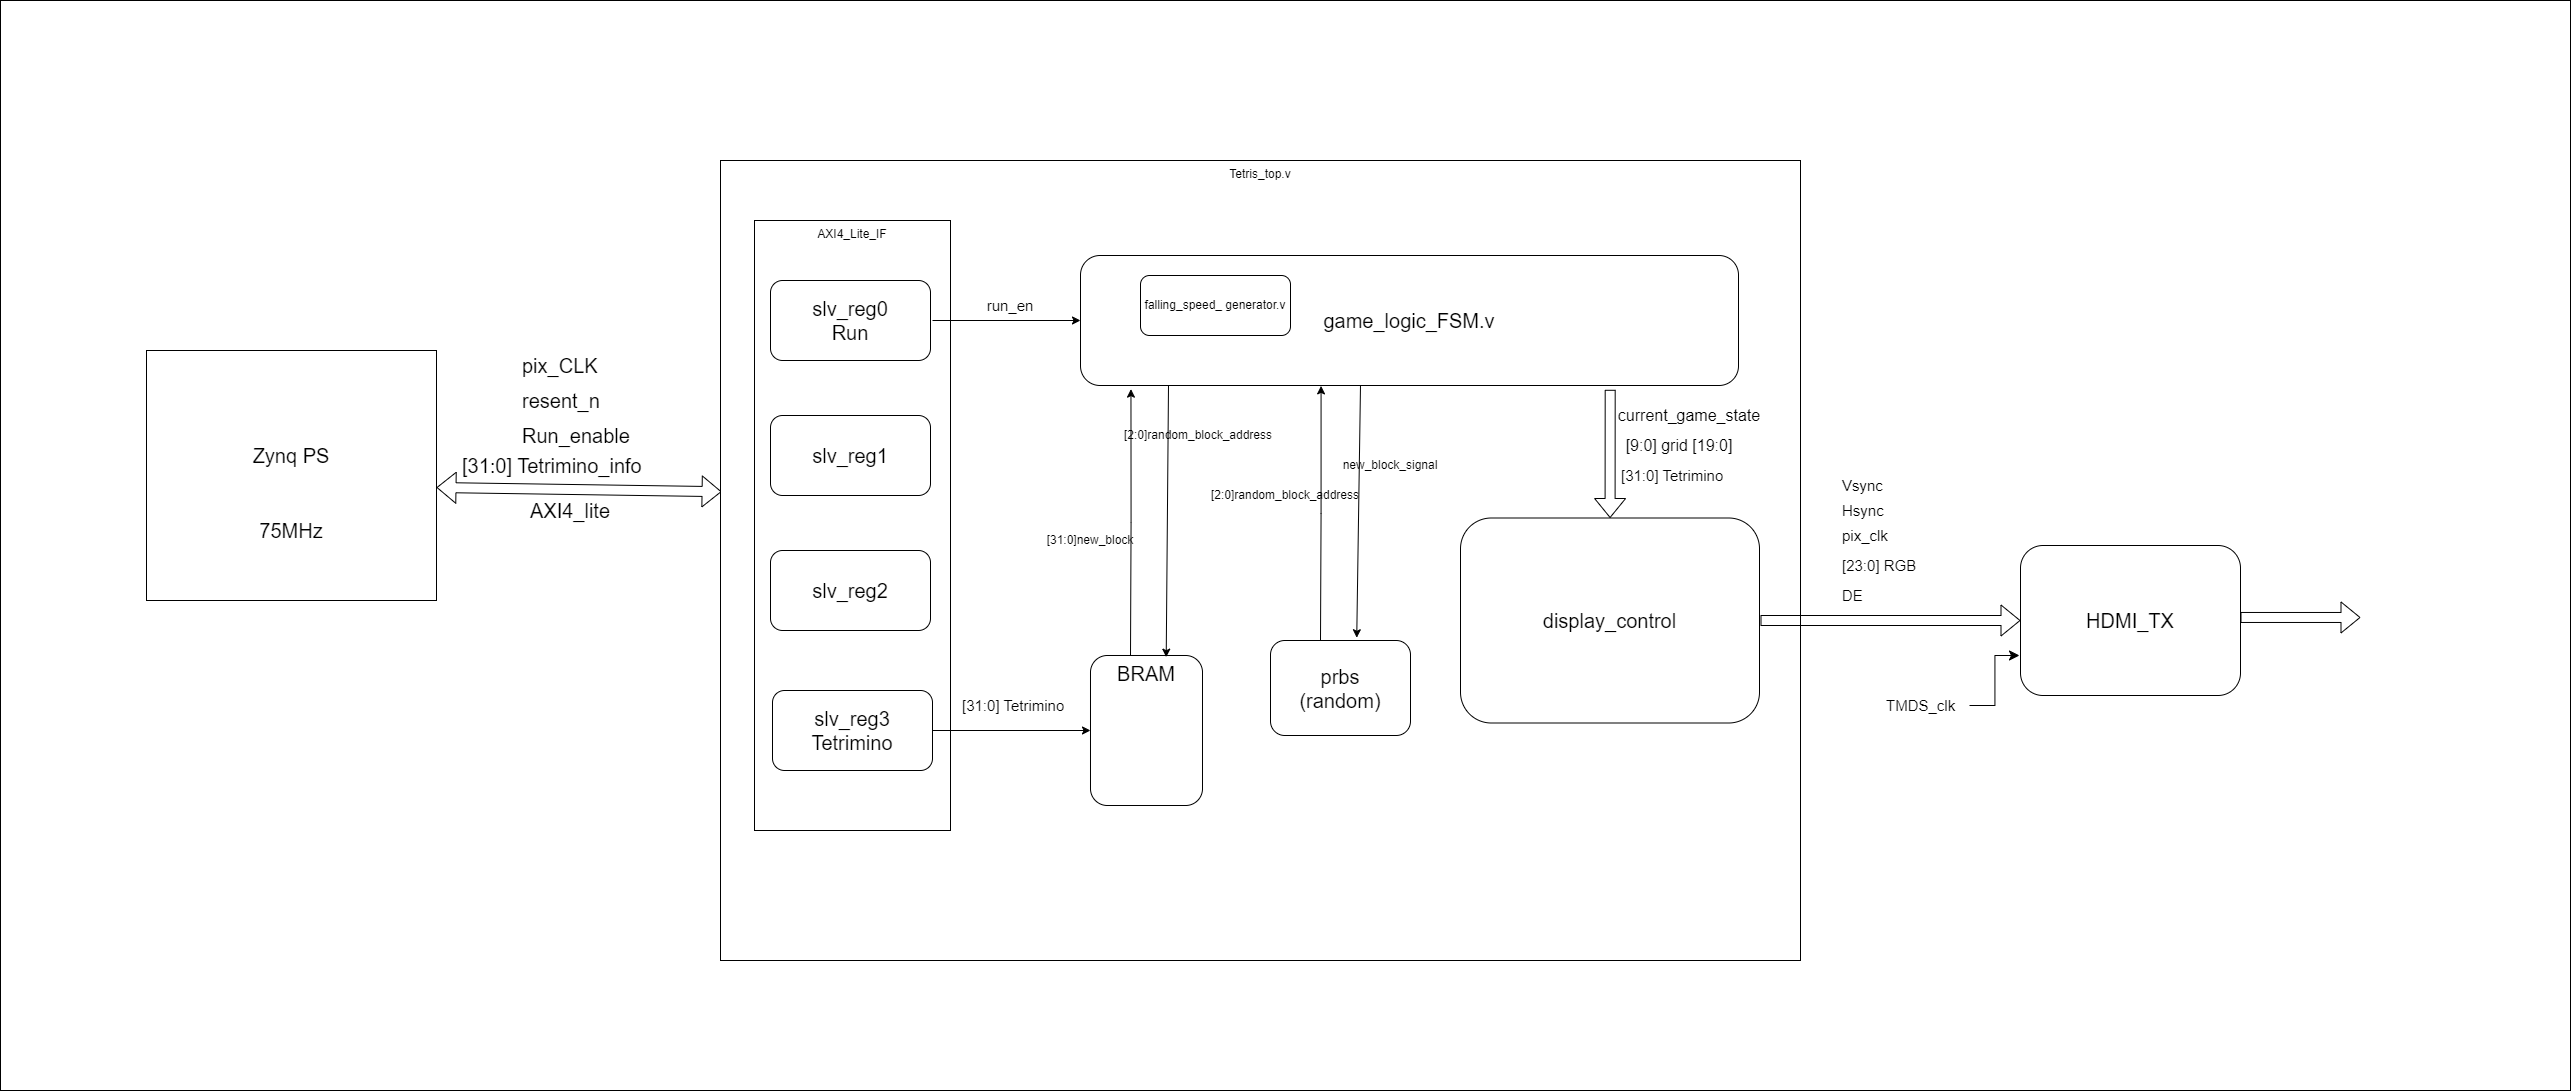

The diagram above was exported from draw.io. Its source (the exported page's mxGraphModel, read from the mxfile embedded in the PNG):
<mxGraphModel dx="917" dy="1187" grid="1" gridSize="10" guides="1" tooltips="1" connect="1" arrows="1" fold="1" page="1" pageScale="1" pageWidth="827" pageHeight="1169" math="0" shadow="0">
  <root>
    <mxCell id="0" />
    <mxCell id="1" parent="0" />
    <mxCell id="5FR2Nph_SsH-C29TEwTk-1" value="" style="rounded=0;whiteSpace=wrap;html=1;" parent="1" vertex="1">
      <mxGeometry x="900" y="40" width="2570" height="1090" as="geometry" />
    </mxCell>
    <mxCell id="WizWDDsFSGfC_ZKCGdqg-2" value="" style="rounded=0;whiteSpace=wrap;html=1;" parent="1" vertex="1">
      <mxGeometry x="1046" y="390" width="290" height="250" as="geometry" />
    </mxCell>
    <mxCell id="WizWDDsFSGfC_ZKCGdqg-3" value="Zynq PS" style="text;html=1;strokeColor=none;fillColor=none;align=center;verticalAlign=middle;whiteSpace=wrap;rounded=0;fontSize=20;" parent="1" vertex="1">
      <mxGeometry x="1141" y="480" width="100" height="30" as="geometry" />
    </mxCell>
    <mxCell id="WizWDDsFSGfC_ZKCGdqg-4" value="75MHz" style="text;html=1;strokeColor=none;fillColor=none;align=center;verticalAlign=middle;whiteSpace=wrap;rounded=0;fontSize=20;" parent="1" vertex="1">
      <mxGeometry x="1161" y="555" width="60" height="30" as="geometry" />
    </mxCell>
    <mxCell id="WizWDDsFSGfC_ZKCGdqg-5" value="" style="shape=flexArrow;endArrow=classic;startArrow=classic;html=1;rounded=0;entryX=0.001;entryY=0.414;entryDx=0;entryDy=0;entryPerimeter=0;exitX=1;exitY=0.548;exitDx=0;exitDy=0;exitPerimeter=0;" parent="1" source="WizWDDsFSGfC_ZKCGdqg-2" target="WizWDDsFSGfC_ZKCGdqg-6" edge="1">
      <mxGeometry width="100" height="100" relative="1" as="geometry">
        <mxPoint x="1360" y="540" as="sourcePoint" />
        <mxPoint x="1550" y="535.6818181818182" as="targetPoint" />
      </mxGeometry>
    </mxCell>
    <mxCell id="WizWDDsFSGfC_ZKCGdqg-6" value="Tetris_top.v" style="rounded=0;whiteSpace=wrap;html=1;verticalAlign=top;" parent="1" vertex="1">
      <mxGeometry x="1620" y="200" width="1080" height="800" as="geometry" />
    </mxCell>
    <mxCell id="WizWDDsFSGfC_ZKCGdqg-8" value="AXI4_lite" style="text;html=1;strokeColor=none;fillColor=none;align=center;verticalAlign=middle;whiteSpace=wrap;rounded=0;fontSize=20;" parent="1" vertex="1">
      <mxGeometry x="1440" y="535" width="60" height="30" as="geometry" />
    </mxCell>
    <mxCell id="WizWDDsFSGfC_ZKCGdqg-9" value="AXI4_Lite_IF" style="rounded=0;whiteSpace=wrap;html=1;verticalAlign=top;" parent="1" vertex="1">
      <mxGeometry x="1654" y="260" width="196" height="610" as="geometry" />
    </mxCell>
    <mxCell id="WizWDDsFSGfC_ZKCGdqg-10" value="slv_reg0&lt;br&gt;Run" style="rounded=1;whiteSpace=wrap;html=1;fontSize=20;" parent="1" vertex="1">
      <mxGeometry x="1670" y="320" width="160" height="80" as="geometry" />
    </mxCell>
    <mxCell id="WizWDDsFSGfC_ZKCGdqg-11" value="slv_reg1" style="rounded=1;whiteSpace=wrap;html=1;fontSize=20;" parent="1" vertex="1">
      <mxGeometry x="1670" y="455" width="160" height="80" as="geometry" />
    </mxCell>
    <mxCell id="WizWDDsFSGfC_ZKCGdqg-12" value="slv_reg2" style="rounded=1;whiteSpace=wrap;html=1;fontSize=20;" parent="1" vertex="1">
      <mxGeometry x="1670" y="590" width="160" height="80" as="geometry" />
    </mxCell>
    <mxCell id="WizWDDsFSGfC_ZKCGdqg-13" value="slv_reg3&lt;br&gt;Tetrimino" style="rounded=1;whiteSpace=wrap;html=1;fontSize=20;" parent="1" vertex="1">
      <mxGeometry x="1672" y="730" width="160" height="80" as="geometry" />
    </mxCell>
    <mxCell id="WizWDDsFSGfC_ZKCGdqg-15" value="game_logic_FSM.v" style="rounded=1;whiteSpace=wrap;html=1;fontSize=20;" parent="1" vertex="1">
      <mxGeometry x="1980" y="295" width="658" height="130" as="geometry" />
    </mxCell>
    <mxCell id="WizWDDsFSGfC_ZKCGdqg-16" value="HDMI_TX" style="rounded=1;whiteSpace=wrap;html=1;fontSize=20;" parent="1" vertex="1">
      <mxGeometry x="2920" y="585" width="220" height="150" as="geometry" />
    </mxCell>
    <mxCell id="WizWDDsFSGfC_ZKCGdqg-17" value="&lt;font style=&quot;font-size: 20px;&quot;&gt;BRAM&lt;/font&gt;" style="rounded=1;whiteSpace=wrap;html=1;fontSize=20;verticalAlign=top;" parent="1" vertex="1">
      <mxGeometry x="1990" y="695" width="112" height="150" as="geometry" />
    </mxCell>
    <mxCell id="WizWDDsFSGfC_ZKCGdqg-19" value="" style="endArrow=classic;html=1;rounded=0;" parent="1" target="WizWDDsFSGfC_ZKCGdqg-15" edge="1">
      <mxGeometry width="50" height="50" relative="1" as="geometry">
        <mxPoint x="1832" y="360" as="sourcePoint" />
        <mxPoint x="1882" y="310" as="targetPoint" />
      </mxGeometry>
    </mxCell>
    <mxCell id="WizWDDsFSGfC_ZKCGdqg-20" value="" style="endArrow=classic;html=1;rounded=0;" parent="1" target="WizWDDsFSGfC_ZKCGdqg-17" edge="1">
      <mxGeometry width="50" height="50" relative="1" as="geometry">
        <mxPoint x="1832" y="770" as="sourcePoint" />
        <mxPoint x="1882" y="720" as="targetPoint" />
      </mxGeometry>
    </mxCell>
    <mxCell id="WizWDDsFSGfC_ZKCGdqg-21" value="&lt;font style=&quot;font-size: 20px;&quot;&gt;[31:0] Tetrimino_info&lt;/font&gt;" style="text;html=1;strokeColor=none;fillColor=none;align=left;verticalAlign=middle;whiteSpace=wrap;rounded=0;" parent="1" vertex="1">
      <mxGeometry x="1360" y="490" width="220" height="30" as="geometry" />
    </mxCell>
    <mxCell id="WizWDDsFSGfC_ZKCGdqg-23" value="&lt;span style=&quot;font-size: 20px;&quot;&gt;Run_enable&lt;/span&gt;" style="text;html=1;strokeColor=none;fillColor=none;align=left;verticalAlign=middle;whiteSpace=wrap;rounded=0;" parent="1" vertex="1">
      <mxGeometry x="1420" y="460" width="60" height="30" as="geometry" />
    </mxCell>
    <mxCell id="WizWDDsFSGfC_ZKCGdqg-25" value="" style="shape=flexArrow;endArrow=classic;html=1;rounded=0;exitX=0.805;exitY=1.033;exitDx=0;exitDy=0;exitPerimeter=0;" parent="1" source="WizWDDsFSGfC_ZKCGdqg-15" target="WizWDDsFSGfC_ZKCGdqg-26" edge="1">
      <mxGeometry width="50" height="50" relative="1" as="geometry">
        <mxPoint x="2389.9999999999995" y="424.9999999999999" as="sourcePoint" />
        <mxPoint x="2390.04" y="493.89" as="targetPoint" />
      </mxGeometry>
    </mxCell>
    <mxCell id="WizWDDsFSGfC_ZKCGdqg-26" value="display_control" style="rounded=1;whiteSpace=wrap;html=1;fontSize=20;" parent="1" vertex="1">
      <mxGeometry x="2360" y="557.5" width="299" height="205" as="geometry" />
    </mxCell>
    <mxCell id="WizWDDsFSGfC_ZKCGdqg-27" value="" style="shape=flexArrow;endArrow=classic;html=1;rounded=0;entryX=0;entryY=0.5;entryDx=0;entryDy=0;" parent="1" target="WizWDDsFSGfC_ZKCGdqg-16" edge="1">
      <mxGeometry width="50" height="50" relative="1" as="geometry">
        <mxPoint x="2660" y="660" as="sourcePoint" />
        <mxPoint x="2650" y="610" as="targetPoint" />
      </mxGeometry>
    </mxCell>
    <mxCell id="WizWDDsFSGfC_ZKCGdqg-28" value="" style="shape=flexArrow;endArrow=classic;html=1;rounded=0;" parent="1" edge="1">
      <mxGeometry width="50" height="50" relative="1" as="geometry">
        <mxPoint x="3140" y="656.97" as="sourcePoint" />
        <mxPoint x="3260" y="656.97" as="targetPoint" />
      </mxGeometry>
    </mxCell>
    <mxCell id="WizWDDsFSGfC_ZKCGdqg-30" value="&lt;span style=&quot;font-size: 20px;&quot;&gt;resent_n&lt;/span&gt;" style="text;html=1;strokeColor=none;fillColor=none;align=left;verticalAlign=middle;whiteSpace=wrap;rounded=0;" parent="1" vertex="1">
      <mxGeometry x="1420" y="425" width="60" height="30" as="geometry" />
    </mxCell>
    <mxCell id="WizWDDsFSGfC_ZKCGdqg-31" value="&lt;span style=&quot;font-size: 20px;&quot;&gt;pix_CLK&lt;/span&gt;" style="text;html=1;strokeColor=none;fillColor=none;align=left;verticalAlign=middle;whiteSpace=wrap;rounded=0;" parent="1" vertex="1">
      <mxGeometry x="1420" y="390" width="60" height="30" as="geometry" />
    </mxCell>
    <mxCell id="WizWDDsFSGfC_ZKCGdqg-32" value="&lt;font style=&quot;font-size: 15px;&quot;&gt;[31:0] Tetrimino&lt;/font&gt;" style="text;html=1;strokeColor=none;fillColor=none;align=left;verticalAlign=middle;whiteSpace=wrap;rounded=0;fontSize=11;" parent="1" vertex="1">
      <mxGeometry x="1860" y="730" width="110" height="30" as="geometry" />
    </mxCell>
    <mxCell id="WizWDDsFSGfC_ZKCGdqg-33" value="&lt;font style=&quot;font-size: 15px;&quot;&gt;run_en&lt;/font&gt;" style="text;html=1;strokeColor=none;fillColor=none;align=center;verticalAlign=middle;whiteSpace=wrap;rounded=0;" parent="1" vertex="1">
      <mxGeometry x="1880" y="330" width="60" height="30" as="geometry" />
    </mxCell>
    <mxCell id="WizWDDsFSGfC_ZKCGdqg-34" value="current_game_state" style="text;html=1;strokeColor=none;fillColor=none;align=center;verticalAlign=middle;whiteSpace=wrap;rounded=0;fontSize=16;" parent="1" vertex="1">
      <mxGeometry x="2519" y="440" width="140" height="30" as="geometry" />
    </mxCell>
    <mxCell id="WizWDDsFSGfC_ZKCGdqg-35" value="[9:0] grid [19:0]" style="text;html=1;strokeColor=none;fillColor=none;align=center;verticalAlign=middle;whiteSpace=wrap;rounded=0;fontSize=16;" parent="1" vertex="1">
      <mxGeometry x="2509" y="470" width="140" height="30" as="geometry" />
    </mxCell>
    <mxCell id="WizWDDsFSGfC_ZKCGdqg-36" value="&lt;font style=&quot;font-size: 15px;&quot;&gt;[31:0] Tetrimino&lt;/font&gt;" style="text;html=1;strokeColor=none;fillColor=none;align=left;verticalAlign=middle;whiteSpace=wrap;rounded=0;fontSize=11;" parent="1" vertex="1">
      <mxGeometry x="2519" y="500" width="110" height="30" as="geometry" />
    </mxCell>
    <mxCell id="WizWDDsFSGfC_ZKCGdqg-37" value="&lt;font style=&quot;font-size: 15px;&quot;&gt;[23:0] RGB&lt;/font&gt;" style="text;html=1;strokeColor=none;fillColor=none;align=left;verticalAlign=middle;whiteSpace=wrap;rounded=0;fontSize=11;" parent="1" vertex="1">
      <mxGeometry x="2740" y="590" width="110" height="30" as="geometry" />
    </mxCell>
    <mxCell id="WizWDDsFSGfC_ZKCGdqg-38" value="&lt;span style=&quot;font-size: 15px;&quot;&gt;pix_clk&lt;/span&gt;" style="text;html=1;strokeColor=none;fillColor=none;align=left;verticalAlign=middle;whiteSpace=wrap;rounded=0;fontSize=11;" parent="1" vertex="1">
      <mxGeometry x="2740" y="560" width="110" height="30" as="geometry" />
    </mxCell>
    <mxCell id="WizWDDsFSGfC_ZKCGdqg-39" value="&lt;span style=&quot;font-size: 15px;&quot;&gt;Hsync&lt;/span&gt;" style="text;html=1;strokeColor=none;fillColor=none;align=left;verticalAlign=middle;whiteSpace=wrap;rounded=0;fontSize=11;" parent="1" vertex="1">
      <mxGeometry x="2740" y="535" width="110" height="30" as="geometry" />
    </mxCell>
    <mxCell id="WizWDDsFSGfC_ZKCGdqg-40" value="&lt;span style=&quot;font-size: 15px;&quot;&gt;Vsync&lt;/span&gt;" style="text;html=1;strokeColor=none;fillColor=none;align=left;verticalAlign=middle;whiteSpace=wrap;rounded=0;fontSize=11;" parent="1" vertex="1">
      <mxGeometry x="2740" y="510" width="110" height="30" as="geometry" />
    </mxCell>
    <mxCell id="WizWDDsFSGfC_ZKCGdqg-41" value="&lt;span style=&quot;font-size: 15px;&quot;&gt;DE&lt;/span&gt;" style="text;html=1;strokeColor=none;fillColor=none;align=left;verticalAlign=middle;whiteSpace=wrap;rounded=0;fontSize=11;" parent="1" vertex="1">
      <mxGeometry x="2740" y="620" width="110" height="30" as="geometry" />
    </mxCell>
    <mxCell id="WizWDDsFSGfC_ZKCGdqg-44" value="" style="edgeStyle=elbowEdgeStyle;elbow=horizontal;endArrow=classic;html=1;curved=0;rounded=0;endSize=8;startSize=8;" parent="1" edge="1">
      <mxGeometry width="50" height="50" relative="1" as="geometry">
        <mxPoint x="2869" y="745" as="sourcePoint" />
        <mxPoint x="2919" y="695" as="targetPoint" />
      </mxGeometry>
    </mxCell>
    <mxCell id="WizWDDsFSGfC_ZKCGdqg-45" value="&lt;font style=&quot;font-size: 15px;&quot;&gt;TMDS_clk&lt;/font&gt;" style="text;html=1;strokeColor=none;fillColor=none;align=left;verticalAlign=middle;whiteSpace=wrap;rounded=0;fontSize=11;" parent="1" vertex="1">
      <mxGeometry x="2784" y="730" width="110" height="30" as="geometry" />
    </mxCell>
    <mxCell id="zkCIde0L86LLSmo18_b7-4" style="edgeStyle=orthogonalEdgeStyle;rounded=0;orthogonalLoop=1;jettySize=auto;html=1;exitX=0.5;exitY=0;exitDx=0;exitDy=0;entryX=0.396;entryY=1.003;entryDx=0;entryDy=0;entryPerimeter=0;" parent="1" edge="1">
      <mxGeometry relative="1" as="geometry">
        <mxPoint x="2220" y="680" as="sourcePoint" />
        <mxPoint x="2220.5679999999998" y="425.3900000000001" as="targetPoint" />
      </mxGeometry>
    </mxCell>
    <mxCell id="zkCIde0L86LLSmo18_b7-1" value="prbs&lt;br&gt;(random)" style="rounded=1;whiteSpace=wrap;html=1;fontSize=20;" parent="1" vertex="1">
      <mxGeometry x="2170" y="680" width="140" height="95" as="geometry" />
    </mxCell>
    <mxCell id="o2IwjGBOPZr95Spm8t5U-1" style="edgeStyle=orthogonalEdgeStyle;rounded=0;orthogonalLoop=1;jettySize=auto;html=1;exitX=0.5;exitY=0;exitDx=0;exitDy=0;entryX=0.101;entryY=1.028;entryDx=0;entryDy=0;entryPerimeter=0;" edge="1" parent="1">
      <mxGeometry relative="1" as="geometry">
        <mxPoint x="2030" y="695" as="sourcePoint" />
        <mxPoint x="2030.458" y="428.6399999999999" as="targetPoint" />
      </mxGeometry>
    </mxCell>
    <mxCell id="o2IwjGBOPZr95Spm8t5U-2" value="" style="endArrow=classic;html=1;rounded=0;entryX=0.676;entryY=0.011;entryDx=0;entryDy=0;entryPerimeter=0;" edge="1" parent="1" target="WizWDDsFSGfC_ZKCGdqg-17">
      <mxGeometry width="50" height="50" relative="1" as="geometry">
        <mxPoint x="2068" y="425" as="sourcePoint" />
        <mxPoint x="2118" y="375" as="targetPoint" />
      </mxGeometry>
    </mxCell>
    <mxCell id="o2IwjGBOPZr95Spm8t5U-3" value="" style="endArrow=classic;html=1;rounded=0;entryX=0.616;entryY=-0.029;entryDx=0;entryDy=0;entryPerimeter=0;" edge="1" parent="1" target="zkCIde0L86LLSmo18_b7-1">
      <mxGeometry width="50" height="50" relative="1" as="geometry">
        <mxPoint x="2260" y="425" as="sourcePoint" />
        <mxPoint x="2310" y="375" as="targetPoint" />
      </mxGeometry>
    </mxCell>
    <mxCell id="o2IwjGBOPZr95Spm8t5U-4" value="falling_speed_ generator.v" style="rounded=1;whiteSpace=wrap;html=1;" vertex="1" parent="1">
      <mxGeometry x="2040" y="315" width="150" height="60" as="geometry" />
    </mxCell>
    <mxCell id="o2IwjGBOPZr95Spm8t5U-5" value="new_block_signal" style="text;html=1;strokeColor=none;fillColor=none;align=center;verticalAlign=middle;whiteSpace=wrap;rounded=0;" vertex="1" parent="1">
      <mxGeometry x="2260" y="490" width="60" height="30" as="geometry" />
    </mxCell>
    <mxCell id="o2IwjGBOPZr95Spm8t5U-6" value="[2:0]random_block_address" style="text;html=1;strokeColor=none;fillColor=none;align=center;verticalAlign=middle;whiteSpace=wrap;rounded=0;" vertex="1" parent="1">
      <mxGeometry x="2155" y="520" width="60" height="30" as="geometry" />
    </mxCell>
    <mxCell id="o2IwjGBOPZr95Spm8t5U-7" value="[2:0]random_block_address" style="text;html=1;strokeColor=none;fillColor=none;align=center;verticalAlign=middle;whiteSpace=wrap;rounded=0;" vertex="1" parent="1">
      <mxGeometry x="2068" y="460" width="60" height="30" as="geometry" />
    </mxCell>
    <mxCell id="o2IwjGBOPZr95Spm8t5U-8" value="[31:0]new_block" style="text;html=1;strokeColor=none;fillColor=none;align=center;verticalAlign=middle;whiteSpace=wrap;rounded=0;" vertex="1" parent="1">
      <mxGeometry x="1960" y="565" width="60" height="30" as="geometry" />
    </mxCell>
  </root>
</mxGraphModel>